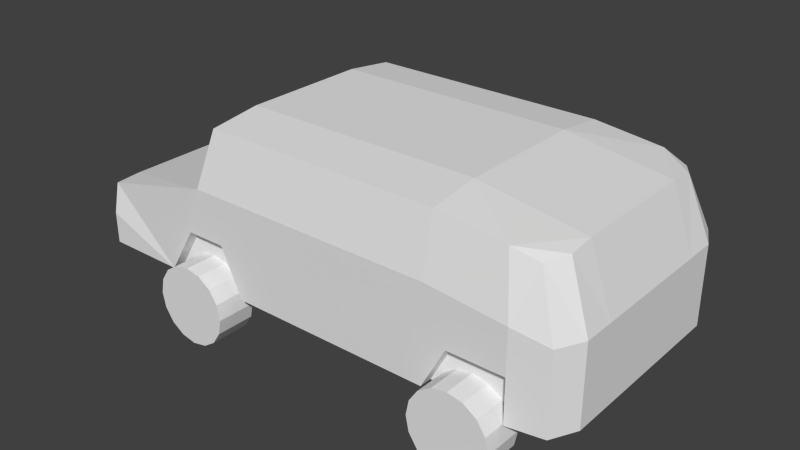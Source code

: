 # Source: hurmvee.blend  (saved by Blender 2.75.0; exported with 4.5.12 LTS)
import bpy
from mathutils import Matrix  # noqa: F401  (used for matrix-valued properties, if any)

bpy.ops.wm.read_factory_settings(use_empty=True)
scene = bpy.context.scene
scene.name = 'Scene'

# ---- collections
col_collection_1 = bpy.data.collections.new('Collection 1'); scene.collection.children.link(col_collection_1)

# ---- materials (node trees are filled in below, after node groups)
mat_material = bpy.data.materials.new('Material')
mat_material.alpha_threshold = 0.0
mat_material.use_transparent_shadow = False
mat_material.roughness = 0.5
mat_material.line_color = (0.0, 0.0, 0.0, 1.0)

# ---- material node trees

# ---- world
world_world = bpy.data.worlds.new('World'); scene.world = world_world
world_world.color = (0.05088, 0.05088, 0.05088)
world_world.use_sun_shadow = False
world_world.sun_shadow_jitter_overblur = 0.0
world_world.cycles.sampling_method = 'MANUAL'
world_world.cycles.sample_map_resolution = 256

# ---- meshes
me_cube = bpy.data.meshes.new('Cube')
me_cube.from_pydata([(3.8, 1.9, -0.5), (3.8, -1.9, -0.5), (-4.0, -2.0, -0.5), (-4.0, 2.0, -0.5), (3.8, 1.9, 0.75), (3.8, -1.9, 0.75), (-4.0, -1.9, 0.475), (-4.0, 1.9, 0.475), (-1.234, 2.0, -0.5), (-1.234, -2.0, -0.5), (9.537e-07, 2.0, 1.0), (-1.907e-06, -2.0, 1.0), (2.0, 2.0, -0.5), (2.0, -2.0, -0.5), (2.0, 2.0, 1.0), (2.0, -2.0, 1.0), (-2.7, 2.0, -0.5), (-2.7, -2.0, -0.5), (-2.0, 2.0, 1.0), (-2.0, -2.0, 1.0), (4.0, 0.0, -0.5), (-4.0, 4.768e-07, -0.5), (4.0, -9.537e-07, 0.75), (-4.0, 3.576e-07, 0.5), (4.768e-07, 2.384e-07, -0.5), (2.0, 1.192e-07, -0.5), (-2.0, 0.0, 1.0), (-2.0, 3.576e-07, -0.5), (4.0, -1.0, -0.5), (4.0, -1.0, 0.75), (-2.0, -1.0, 1.0), (-4.0, -1.0, -0.5), (-4.0, -1.0, 0.5), (2.384e-07, -1.0, -0.5), (2.0, -1.0, -0.5), (-2.0, -1.0, -0.5), (-4.0, 1.0, -0.5), (-4.0, 1.0, 0.5), (7.153e-07, 1.0, -0.5), (2.0, 1.0, -0.5), (-2.0, 1.0, -0.5), (4.0, 1.0, -0.5), (4.0, 1.0, 0.75), (-2.0, 1.0, 1.0), (3.649, -1.0, 1.75), (3.467, -1.71, 1.65), (2.0, 1.8, 1.9), (9.537e-07, 1.8, 1.9), (2.0, -1.8, 1.9), (-1.907e-06, -1.8, 1.9), (-1.192e-06, -1.0, 2.0), (3.467, 1.71, 1.65), (2.0, -1.0, 2.0), (-1.788, 1.8, 1.9), (-1.788, -1.8, 1.9), (-1.788, -1.0, 2.0), (3.649, 1.0, 1.75), (3.649, -9.537e-07, 1.75), (2.384e-07, 1.0, 2.0), (-4.768e-07, -3.576e-07, 2.0), (2.0, 1.0, 2.0), (2.0, -7.153e-07, 2.0), (-1.788, 1.0, 2.0), (-1.788, 0.0, 2.0), (4.0, -1.5, -0.5), (4.0, -1.5, 0.75), (3.25, 2.0, -0.5), (3.25, -2.0, -0.5), (3.25, 2.0, 0.875), (3.25, -2.0, 0.875), (4.0, 1.5, -0.5), (4.0, 1.5, 0.75), (3.649, -1.4, 1.7), (3.075, 1.8, 1.775), (3.075, -1.8, 1.775), (3.649, 1.4, 1.7), (-4.0, -2.0, 0.0), (-4.0, 2.0, 0.0), (-4.0, 1.5, 0.5), (-4.0, -1.5, 0.5), (-1.591, -2.0, 0.25), (-3.0, 1.5, -0.5), (-2.234, -2.0, 0.25), (-1.591, 2.0, 0.25), (-1.0, 1.0, -0.5), (-3.0, -1.0, -0.5), (-1.0, -1.0, -0.5), (3.25, 2.0, 0.1875), (3.25, -2.0, 0.1875), (2.372, -2.0, 0.1875), (2.372, 2.0, 0.1875), (-2.234, 2.0, 0.25), (-1.591, -1.8, 0.25), (-1.234, -1.8, -0.5), (-2.234, 1.8, -0.5), (-2.7, 1.8, -0.5), (-2.234, -1.8, -0.5), (-2.7, -1.8, -0.5), (-2.234, 1.8, 0.25), (-2.234, -1.8, 0.25), (-1.234, 1.8, -0.5), (-1.591, 1.8, 0.25), (2.625, 1.8, -0.5), (2.0, 1.8, -0.5), (2.625, -1.8, -0.5), (2.0, -1.8, -0.5), (3.25, -1.8, 0.1875), (3.25, -1.8, -0.5), (2.372, -1.8, 0.1875), (2.372, 1.8, 0.1875), (3.25, 1.8, -0.5), (3.25, 1.8, 0.1875), (3.475, -1.0, -0.5), (3.475, 1.0, -0.5), (2.642, 2.312, -0.125), (2.642, 1.688, -0.125), (2.881, 2.312, -0.1726), (2.881, 1.688, -0.1726), (3.084, 2.312, -0.3081), (3.084, 1.688, -0.3081), (3.22, 2.312, -0.5108), (3.22, 1.688, -0.5108), (3.267, 2.312, -0.75), (3.267, 1.688, -0.75), (3.22, 2.312, -0.9892), (3.22, 1.688, -0.9892), (3.084, 2.312, -1.192), (3.084, 1.688, -1.192), (2.881, 2.312, -1.327), (2.881, 1.688, -1.327), (2.642, 2.312, -1.375), (2.642, 1.688, -1.375), (2.403, 2.312, -1.327), (2.403, 1.688, -1.327), (2.2, 2.312, -1.192), (2.2, 1.688, -1.192), (2.065, 2.312, -0.9892), (2.065, 1.688, -0.9892), (2.017, 2.312, -0.75), (2.017, 1.688, -0.75), (2.065, 2.312, -0.5108), (2.065, 1.688, -0.5108), (2.2, 2.312, -0.3081), (2.2, 1.688, -0.3081), (2.403, 2.312, -0.1726), (2.403, 1.688, -0.1726), (2.642, -1.688, -0.125), (2.642, -2.312, -0.125), (2.881, -1.688, -0.1726), (2.881, -2.312, -0.1726), (3.084, -1.688, -0.3081), (3.084, -2.312, -0.3081), (3.22, -1.688, -0.5108), (3.22, -2.312, -0.5108), (3.267, -1.688, -0.75), (3.267, -2.312, -0.75), (3.22, -1.688, -0.9892), (3.22, -2.312, -0.9892), (3.084, -1.688, -1.192), (3.084, -2.312, -1.192), (2.881, -1.688, -1.327), (2.881, -2.312, -1.327), (2.642, -1.688, -1.375), (2.642, -2.312, -1.375), (2.403, -1.688, -1.327), (2.403, -2.312, -1.327), (2.2, -1.688, -1.192), (2.2, -2.312, -1.192), (2.065, -1.688, -0.9892), (2.065, -2.312, -0.9892), (2.017, -1.688, -0.75), (2.017, -2.312, -0.75), (2.065, -1.688, -0.5108), (2.065, -2.312, -0.5108), (2.2, -1.688, -0.3081), (2.2, -2.312, -0.3081), (2.403, -1.688, -0.1726), (2.403, -2.312, -0.1726), (-2.0, 2.312, -0.125), (-2.0, 1.688, -0.125), (-1.761, 2.312, -0.1726), (-1.761, 1.688, -0.1726), (-1.558, 2.312, -0.3081), (-1.558, 1.688, -0.3081), (-1.423, 2.312, -0.5108), (-1.423, 1.688, -0.5108), (-1.375, 2.312, -0.75), (-1.375, 1.688, -0.75), (-1.423, 2.312, -0.9892), (-1.423, 1.688, -0.9892), (-1.558, 2.312, -1.192), (-1.558, 1.688, -1.192), (-1.761, 2.312, -1.327), (-1.761, 1.688, -1.327), (-2.0, 2.312, -1.375), (-2.0, 1.688, -1.375), (-2.239, 2.312, -1.327), (-2.239, 1.688, -1.327), (-2.442, 2.312, -1.192), (-2.442, 1.688, -1.192), (-2.577, 2.312, -0.9892), (-2.577, 1.688, -0.9892), (-2.625, 2.312, -0.75), (-2.625, 1.688, -0.75), (-2.577, 2.312, -0.5108), (-2.577, 1.688, -0.5108), (-2.442, 2.312, -0.3081), (-2.442, 1.688, -0.3081), (-2.239, 2.312, -0.1726), (-2.239, 1.688, -0.1726), (-2.0, -1.688, -0.125), (-2.0, -2.312, -0.125), (-1.761, -1.688, -0.1726), (-1.761, -2.312, -0.1726), (-1.558, -1.688, -0.3081), (-1.558, -2.312, -0.3081), (-1.423, -1.688, -0.5108), (-1.423, -2.312, -0.5108), (-1.375, -1.688, -0.75), (-1.375, -2.312, -0.75), (-1.423, -1.688, -0.9892), (-1.423, -2.312, -0.9892), (-1.558, -1.688, -1.192), (-1.558, -2.312, -1.192), (-1.761, -1.688, -1.327), (-1.761, -2.312, -1.327), (-2.0, -1.688, -1.375), (-2.0, -2.312, -1.375), (-2.239, -1.688, -1.327), (-2.239, -2.312, -1.327), (-2.442, -1.688, -1.192), (-2.442, -2.312, -1.192), (-2.577, -1.688, -0.9892), (-2.577, -2.312, -0.9892), (-2.625, -1.688, -0.75), (-2.625, -2.312, -0.75), (-2.577, -1.688, -0.5108), (-2.577, -2.312, -0.5108), (-2.442, -1.688, -0.3081), (-2.442, -2.312, -0.3081), (-2.239, -1.688, -0.1726), (-2.239, -2.312, -0.1726)], [], [(17, 2, 31), (19, 79, 6), (65, 5, 1), (17, 19, 6), (77, 78, 7), (7, 16, 77), (8, 83, 10), (11, 80, 9), (69, 5, 45), (13, 9, 33), (64, 1, 67), (30, 55, 63), (17, 82, 19), (68, 87, 90), (10, 83, 91), (13, 89, 15), (71, 4, 51), (24, 27, 40), (29, 44, 72), (10, 18, 53), (20, 25, 39), (25, 24, 38), (15, 48, 49), (31, 32, 23), (42, 22, 20), (37, 23, 26), (27, 21, 36), (76, 6, 79), (86, 35, 27), (14, 46, 73), (26, 63, 62), (112, 34, 25), (34, 33, 24), (10, 47, 46), (22, 29, 28), (23, 32, 30), (85, 31, 21), (36, 3, 81), (43, 78, 37), (71, 42, 41), (29, 22, 57), (39, 38, 8), (38, 84, 100), (30, 19, 54), (43, 62, 53), (100, 84, 40), (21, 23, 37), (50, 49, 48), (72, 74, 45), (55, 54, 49), (62, 63, 59), (60, 61, 57), (58, 59, 61), (63, 55, 50), (61, 52, 44), (59, 50, 52), (47, 58, 60), (73, 46, 60), (53, 62, 58), (22, 42, 56), (11, 49, 54), (51, 73, 75), (44, 52, 74), (0, 70, 66), (4, 71, 70), (68, 73, 51), (65, 72, 45), (42, 71, 75), (4, 0, 66), (5, 69, 88), (28, 64, 67), (15, 69, 74), (29, 65, 64), (31, 76, 79), (36, 37, 78), (35, 86, 93), (79, 19, 30), (30, 32, 79), (64, 65, 1), (76, 2, 17), (17, 6, 76), (16, 7, 18), (16, 3, 77), (14, 12, 10), (13, 15, 9), (74, 69, 45), (34, 13, 33), (26, 30, 63), (34, 112, 104), (12, 14, 90), (19, 82, 11), (82, 99, 92), (75, 71, 51), (93, 86, 33), (24, 40, 84), (65, 29, 72), (47, 10, 53), (20, 39, 113), (39, 25, 38), (11, 15, 49), (21, 31, 23), (41, 42, 20), (43, 37, 26), (40, 27, 36), (24, 33, 27), (68, 14, 73), (43, 26, 62), (20, 28, 25), (25, 34, 24), (14, 10, 46), (20, 22, 28), (26, 23, 30), (27, 35, 21), (16, 95, 81), (78, 43, 18), (18, 7, 78), (70, 71, 41), (44, 29, 57), (12, 39, 8), (41, 66, 70), (55, 30, 54), (18, 43, 53), (31, 85, 97), (36, 21, 37), (52, 50, 48), (50, 55, 49), (58, 62, 59), (56, 60, 57), (60, 58, 61), (59, 63, 50), (57, 61, 44), (61, 59, 52), (46, 47, 60), (56, 75, 73), (73, 60, 56), (47, 53, 58), (57, 22, 56), (19, 11, 54), (74, 72, 44), (52, 48, 74), (0, 4, 70), (4, 68, 51), (5, 65, 45), (56, 42, 75), (4, 66, 87), (1, 5, 67), (95, 94, 40), (110, 66, 41), (48, 15, 74), (28, 29, 64), (76, 31, 2), (31, 79, 32), (77, 3, 36), (36, 78, 77), (9, 80, 92), (80, 11, 82), (13, 105, 108), (88, 69, 89), (17, 97, 99), (91, 98, 95), (89, 108, 106), (87, 66, 110), (93, 92, 96), (96, 99, 97), (96, 92, 99), (98, 94, 95), (98, 101, 94), (101, 100, 94), (83, 101, 98), (97, 85, 35), (83, 8, 100), (107, 112, 28), (107, 106, 104), (104, 108, 105), (104, 106, 108), (109, 102, 103), (109, 111, 102), (111, 110, 102), (87, 111, 109), (67, 88, 106), (90, 109, 103), (113, 102, 110), (15, 89, 69), (18, 10, 91), (16, 18, 91), (14, 68, 90), (12, 8, 10), (15, 11, 9), (33, 86, 27), (28, 112, 25), (35, 85, 21), (40, 36, 81), (8, 38, 100), (94, 100, 40), (67, 5, 88), (96, 35, 93), (34, 104, 105), (105, 13, 34), (104, 112, 107), (80, 82, 92), (9, 93, 33), (38, 24, 84), (41, 20, 113), (3, 16, 81), (17, 31, 97), (68, 4, 87), (81, 95, 40), (113, 110, 41), (93, 9, 92), (89, 13, 108), (82, 17, 99), (16, 91, 95), (88, 89, 106), (111, 87, 110), (91, 83, 98), (96, 97, 35), (101, 83, 100), (67, 107, 28), (90, 87, 109), (107, 67, 106), (12, 90, 103), (102, 113, 39), (39, 103, 102), (114, 115, 117, 116), (164, 165, 167, 166), (116, 117, 119, 118), (162, 163, 165, 164), (152, 153, 155, 154), (118, 119, 121, 120), (190, 191, 193, 192), (120, 121, 123, 122), (180, 181, 183, 182), (122, 123, 125, 124), (160, 161, 163, 162), (150, 151, 153, 152), (124, 125, 127, 126), (194, 195, 197, 196), (126, 127, 129, 128), (184, 185, 187, 186), (128, 129, 131, 130), (158, 159, 161, 160), (148, 149, 151, 150), (130, 131, 133, 132), (132, 133, 135, 134), (186, 187, 189, 188), (134, 135, 137, 136), (156, 157, 159, 158), (146, 147, 149, 148), (136, 137, 139, 138), (192, 193, 195, 194), (138, 139, 141, 140), (182, 183, 185, 184), (140, 141, 143, 142), (117, 115, 145, 143, 141, 139, 137, 135, 133, 131, 129, 127, 125, 123, 121, 119), (144, 145, 115, 114), (142, 143, 145, 144), (154, 155, 157, 156), (114, 116, 118, 120, 122, 124, 126, 128, 130, 132, 134, 136, 138, 140, 142, 144), (166, 167, 169, 168), (178, 179, 181, 180), (188, 189, 191, 190), (168, 169, 171, 170), (170, 171, 173, 172), (172, 173, 175, 174), (176, 177, 147, 146), (154, 156, 158, 160, 162, 164, 166, 168, 170, 172, 174, 176, 146, 148, 150, 152), (174, 175, 177, 176), (196, 197, 199, 198), (167, 165, 163, 161, 159, 157, 155, 153, 151, 149, 147, 177, 175, 173, 171, 169), (198, 199, 201, 200), (200, 201, 203, 202), (202, 203, 205, 204), (204, 205, 207, 206), (208, 209, 179, 178), (194, 196, 198, 200, 202, 204, 206, 208, 178, 180, 182, 184, 186, 188, 190, 192), (206, 207, 209, 208), (193, 191, 189, 187, 185, 183, 181, 179, 209, 207, 205, 203, 201, 199, 197, 195), (210, 211, 213, 212), (212, 213, 215, 214), (214, 215, 217, 216), (216, 217, 219, 218), (218, 219, 221, 220), (220, 221, 223, 222), (222, 223, 225, 224), (224, 225, 227, 226), (226, 227, 229, 228), (228, 229, 231, 230), (230, 231, 233, 232), (232, 233, 235, 234), (234, 235, 237, 236), (236, 237, 239, 238), (213, 211, 241, 239, 237, 235, 233, 231, 229, 227, 225, 223, 221, 219, 217, 215), (240, 241, 211, 210), (238, 239, 241, 240), (210, 212, 214, 216, 218, 220, 222, 224, 226, 228, 230, 232, 234, 236, 238, 240)])
me_cube.materials.append(mat_material)
me_cube.use_remesh_preserve_volume = False
me_cube.use_remesh_preserve_attributes = False
me_cube.use_mirror_vertex_groups = False
me_cube.update()

# ---- objects
ob_cube = bpy.data.objects.new('Cube', me_cube)

# ---- transforms, parenting, visibility, modifiers, constraints
ob_cube.location = (0.0, 0.0, 0.0)
ob_cube.lock_rotations_4d = False
ob_cube.empty_display_type = 'ARROWS'
ob_cube.lineart.crease_threshold = 0.0

# ---- collection membership
col_collection_1.objects.link(ob_cube)

# ---- scene / render settings (as saved in the file)
scene.frame_start = 1; scene.frame_end = 250; scene.frame_set(1)
scene.render.engine = 'BLENDER_EEVEE_NEXT'
scene.render.resolution_percentage = 50
scene.render.dither_intensity = 0.0
scene.cycles.use_denoising = False
scene.cycles.samples = 10
scene.cycles.sampling_pattern = 'TABULATED_SOBOL'
scene.cycles.light_sampling_threshold = 0.0
scene.cycles.use_adaptive_sampling = False
scene.cycles.use_light_tree = False
scene.cycles.blur_glossy = 0.0
scene.cycles.pixel_filter_type = 'GAUSSIAN'
scene.cycles.sample_clamp_indirect = 0.0
scene.view_settings.view_transform = 'Standard'
bpy.context.view_layer.update()

# ---- added for rendering (the .blend has no active camera and no usable light): camera, sun
cam_auto = bpy.data.cameras.new('AutoCamera')
cam_auto.lens = 50.0
cam_auto.sensor_width = 36.0
cam_auto.clip_end = 1000.0
ob_auto_camera = bpy.data.objects.new('AutoCamera', cam_auto)
scene.collection.objects.link(ob_auto_camera)
ob_auto_camera.location = (9.10213, -10.9226, 7.5942)
ob_auto_camera.rotation_euler = (1.09748, -7.21219e-08, 0.694738)
scene.camera = ob_auto_camera
light_auto_sun = bpy.data.lights.new('AutoSun', 'SUN')
light_auto_sun.energy = 3.0
light_auto_sun.angle = 0.0523599
ob_auto_sun = bpy.data.objects.new('AutoSun', light_auto_sun)
scene.collection.objects.link(ob_auto_sun)
ob_auto_sun.rotation_euler = (0.872665, 0.174533, 0.523599)
bpy.context.view_layer.update()
